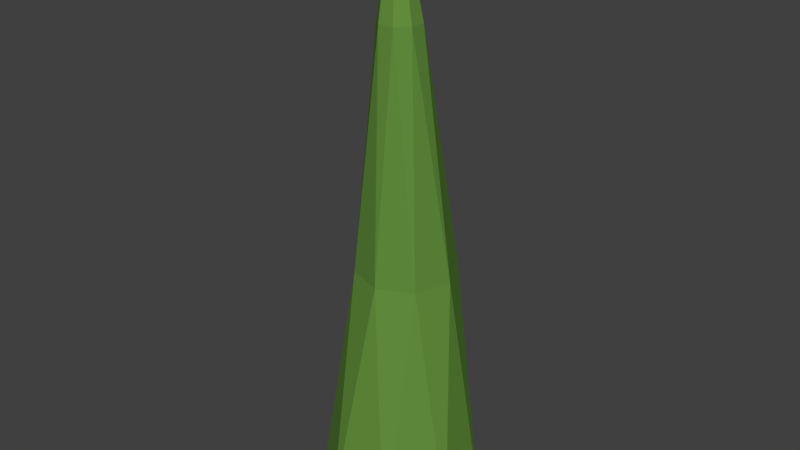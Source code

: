# Source: PineTree_Seedling.blend  (saved by Blender 2.78.0; exported with 4.5.12 LTS)
import bpy
from mathutils import Matrix  # noqa: F401  (used for matrix-valued properties, if any)

bpy.ops.wm.read_factory_settings(use_empty=True)
scene = bpy.context.scene
scene.name = 'Scene'

# ---- collections
col_collection_1 = bpy.data.collections.new('Collection 1'); scene.collection.children.link(col_collection_1)

# ---- materials (node trees are filled in below, after node groups)
mat_green = bpy.data.materials.new('green')
mat_green.alpha_threshold = 0.0
mat_green.use_transparent_shadow = False
mat_green.diffuse_color = (0.1257, 0.281, 0.04751, 1.0)
mat_green.roughness = 0.5

# ---- material node trees

# ---- world
world_world = bpy.data.worlds.new('World'); scene.world = world_world
world_world.color = (0.05088, 0.05088, 0.05088)
world_world.use_sun_shadow = False
world_world.sun_shadow_jitter_overblur = 0.0
world_world.cycles.sampling_method = 'MANUAL'

# ---- meshes
me_cylinder_001 = bpy.data.meshes.new('Cylinder.001')
me_cylinder_001.from_pydata([(0.1145, 0.3887, 0.02979), (-0.04125, 0.09504, 2.459), (0.3558, 0.1939, 0.02979), (0.03803, 0.09637, 2.459), (0.3887, -0.1145, 0.02979), (0.09504, 0.04125, 2.459), (0.1939, -0.3558, 0.02979), (0.09637, -0.03803, 2.459), (-0.1145, -0.3887, 0.02979), (0.04125, -0.09504, 2.459), (-0.3558, -0.1939, 0.02979), (-0.03803, -0.09637, 2.459), (-0.3887, 0.1145, 0.02979), (-0.09504, -0.04125, 2.459), (-0.1939, 0.3558, 0.02979), (-0.09637, 0.03803, 2.459), (-0.02651, 0.3097, 1.244), (0.1529, 0.248, 1.244), (0.2362, 0.07751, 1.244), (0.1745, -0.1019, 1.244), (0.003953, -0.1852, 1.244), (-0.1755, -0.1235, 1.244), (-0.2587, 0.04704, 1.244), (-0.197, 0.2265, 1.244), (-0.04002, 0.04357, 2.966), (-0.05243, 0.04154, 2.966), (-0.02981, 0.03623, 2.966), (-0.02778, 0.02381, 2.966), (-0.03512, 0.0136, 2.966), (-0.04754, 0.01157, 2.966), (-0.05775, 0.01891, 2.966), (-0.05978, 0.03133, 2.966)], [], [(16, 1, 3, 17), (17, 3, 5, 18), (18, 5, 7, 19), (19, 7, 9, 20), (20, 9, 11, 21), (21, 11, 13, 22), (7, 5, 26, 27), (22, 13, 15, 23), (23, 15, 1, 16), (0, 2, 4, 6, 8, 10, 12, 14), (14, 23, 16, 0), (12, 22, 23, 14), (10, 21, 22, 12), (8, 20, 21, 10), (6, 19, 20, 8), (4, 18, 19, 6), (2, 17, 18, 4), (0, 16, 17, 2), (24, 25, 31, 30, 29, 28, 27, 26), (13, 11, 29, 30), (9, 7, 27, 28), (15, 13, 30, 31), (5, 3, 24, 26), (11, 9, 28, 29), (1, 15, 31, 25), (3, 1, 25, 24)])
me_cylinder_001.materials.append(mat_green)
me_cylinder_001.use_remesh_preserve_volume = False
me_cylinder_001.use_remesh_preserve_attributes = False
me_cylinder_001.use_mirror_vertex_groups = False
me_cylinder_001.update()

# ---- objects
ob_cylinder = bpy.data.objects.new('Cylinder', me_cylinder_001)

# ---- transforms, parenting, visibility, modifiers, constraints
ob_cylinder.location = (0.0, 0.0, 0.0)
ob_cylinder.lineart.crease_threshold = 0.0

# ---- collection membership
col_collection_1.objects.link(ob_cylinder)

# ---- scene / render settings (as saved in the file)
scene.frame_start = 1; scene.frame_end = 250; scene.frame_set(1)
scene.render.engine = 'BLENDER_EEVEE_NEXT'
scene.render.resolution_percentage = 50
scene.render.dither_intensity = 0.0
scene.cycles.use_denoising = False
scene.cycles.samples = 128
scene.cycles.sampling_pattern = 'TABULATED_SOBOL'
scene.cycles.light_sampling_threshold = 0.0
scene.cycles.use_adaptive_sampling = False
scene.cycles.use_light_tree = False
scene.cycles.blur_glossy = 0.0
scene.cycles.sample_clamp_indirect = 0.0
scene.view_settings.view_transform = 'Standard'
scene.unit_settings.scale_length = 2.0
bpy.context.view_layer.update()

# ---- added for rendering (the .blend has no active camera and no usable light): camera, sun
cam_auto = bpy.data.cameras.new('AutoCamera')
cam_auto.lens = 50.0
cam_auto.sensor_width = 36.0
cam_auto.clip_end = 1000.0
ob_auto_camera = bpy.data.objects.new('AutoCamera', cam_auto)
scene.collection.objects.link(ob_auto_camera)
ob_auto_camera.location = (2.90057, -3.48068, 3.81821)
ob_auto_camera.rotation_euler = (1.09748, -7.21219e-08, 0.694738)
scene.camera = ob_auto_camera
light_auto_sun = bpy.data.lights.new('AutoSun', 'SUN')
light_auto_sun.energy = 3.0
light_auto_sun.angle = 0.0523599
ob_auto_sun = bpy.data.objects.new('AutoSun', light_auto_sun)
scene.collection.objects.link(ob_auto_sun)
ob_auto_sun.rotation_euler = (0.872665, 0.174533, 0.523599)
bpy.context.view_layer.update()
